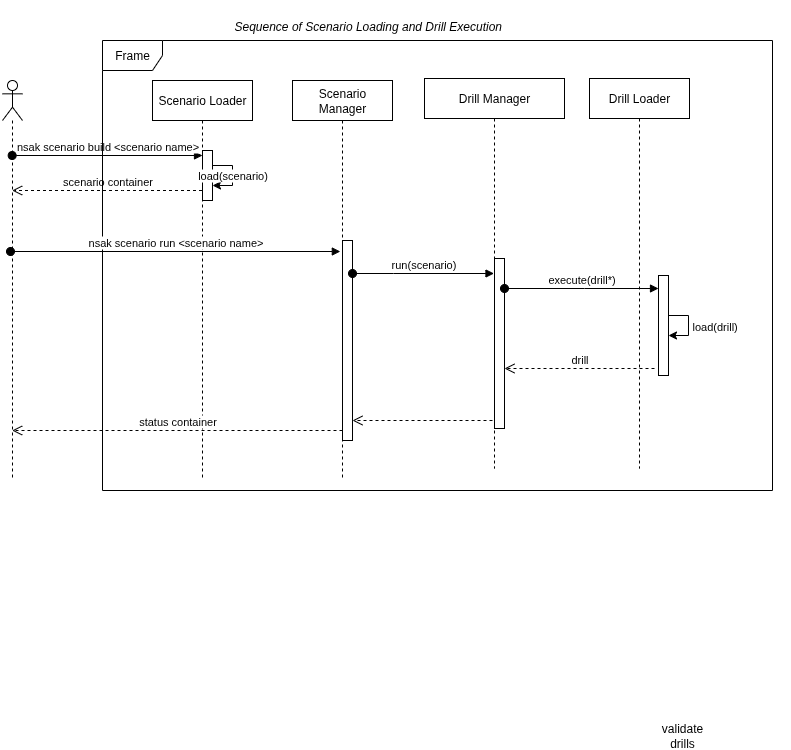

The diagram above was exported from draw.io. Its source (the exported page's mxGraphModel, read from the mxfile embedded in the PNG):
<mxGraphModel dx="1177" dy="734" grid="0" gridSize="10" guides="0" tooltips="1" connect="1" arrows="1" fold="1" page="1" pageScale="1" pageWidth="850" pageHeight="1100" math="0" shadow="0">
  <root>
    <mxCell id="0" />
    <mxCell id="1" parent="0" />
    <mxCell id="8mh_IuDypJlWYgCFFRrI-1" value="&lt;blockquote data-start=&quot;1364&quot; data-end=&quot;1416&quot;&gt;&lt;p data-start=&quot;1366&quot; data-end=&quot;1416&quot;&gt;&lt;em data-start=&quot;1366&quot; data-end=&quot;1416&quot;&gt;Sequence of Scenario Loading and Drill Execution&lt;/em&gt;&lt;/p&gt;&#10;&lt;/blockquote&gt;&#10;&lt;h3 data-start=&quot;1418&quot; data-end=&quot;1453&quot;&gt;&lt;/h3&gt;" style="text;whiteSpace=wrap;html=1;" vertex="1" parent="1">
      <mxGeometry x="240" y="20" width="380" height="50" as="geometry" />
    </mxCell>
    <mxCell id="8mh_IuDypJlWYgCFFRrI-16" value="" style="shape=umlLifeline;perimeter=lifelinePerimeter;whiteSpace=wrap;html=1;container=1;dropTarget=0;collapsible=0;recursiveResize=0;outlineConnect=0;portConstraint=eastwest;newEdgeStyle={&quot;curved&quot;:0,&quot;rounded&quot;:0};participant=umlActor;" vertex="1" parent="1">
      <mxGeometry x="50" y="100" width="20" height="400" as="geometry" />
    </mxCell>
    <mxCell id="8mh_IuDypJlWYgCFFRrI-18" value="&lt;span style=&quot;text-align: left;&quot;&gt;Scenario Loader&lt;/span&gt;" style="shape=umlLifeline;perimeter=lifelinePerimeter;whiteSpace=wrap;html=1;container=1;dropTarget=0;collapsible=0;recursiveResize=0;outlineConnect=0;portConstraint=eastwest;newEdgeStyle={&quot;edgeStyle&quot;:&quot;elbowEdgeStyle&quot;,&quot;elbow&quot;:&quot;vertical&quot;,&quot;curved&quot;:0,&quot;rounded&quot;:0};size=40;" vertex="1" parent="1">
      <mxGeometry x="200" y="100" width="100" height="400" as="geometry" />
    </mxCell>
    <mxCell id="8mh_IuDypJlWYgCFFRrI-24" value="" style="html=1;points=[[0,0,0,0,5],[0,1,0,0,-5],[1,0,0,0,5],[1,1,0,0,-5]];perimeter=orthogonalPerimeter;outlineConnect=0;targetShapes=umlLifeline;portConstraint=eastwest;newEdgeStyle={&quot;curved&quot;:0,&quot;rounded&quot;:0};" vertex="1" parent="8mh_IuDypJlWYgCFFRrI-18">
      <mxGeometry x="50" y="70" width="10" height="50" as="geometry" />
    </mxCell>
    <mxCell id="8mh_IuDypJlWYgCFFRrI-86" value="load(scenario)" style="edgeStyle=orthogonalEdgeStyle;rounded=0;orthogonalLoop=1;jettySize=auto;html=1;curved=0;elbow=horizontal;" edge="1" parent="8mh_IuDypJlWYgCFFRrI-18" source="8mh_IuDypJlWYgCFFRrI-24" target="8mh_IuDypJlWYgCFFRrI-24">
      <mxGeometry relative="1" as="geometry" />
    </mxCell>
    <mxCell id="8mh_IuDypJlWYgCFFRrI-19" value="&lt;span style=&quot;text-align: left;&quot;&gt;Drill Loader&lt;/span&gt;" style="shape=umlLifeline;perimeter=lifelinePerimeter;whiteSpace=wrap;html=1;container=1;dropTarget=0;collapsible=0;recursiveResize=0;outlineConnect=0;portConstraint=eastwest;newEdgeStyle={&quot;edgeStyle&quot;:&quot;elbowEdgeStyle&quot;,&quot;elbow&quot;:&quot;vertical&quot;,&quot;curved&quot;:0,&quot;rounded&quot;:0};" vertex="1" parent="1">
      <mxGeometry x="637" y="98" width="100" height="390" as="geometry" />
    </mxCell>
    <mxCell id="8mh_IuDypJlWYgCFFRrI-20" value="&lt;span style=&quot;text-align: left;&quot;&gt;Scenario Manager&lt;/span&gt;" style="shape=umlLifeline;perimeter=lifelinePerimeter;whiteSpace=wrap;html=1;container=1;dropTarget=0;collapsible=0;recursiveResize=0;outlineConnect=0;portConstraint=eastwest;newEdgeStyle={&quot;edgeStyle&quot;:&quot;elbowEdgeStyle&quot;,&quot;elbow&quot;:&quot;vertical&quot;,&quot;curved&quot;:0,&quot;rounded&quot;:0};" vertex="1" parent="1">
      <mxGeometry x="340" y="100" width="100" height="400" as="geometry" />
    </mxCell>
    <mxCell id="8mh_IuDypJlWYgCFFRrI-21" value="&lt;span style=&quot;text-align: left;&quot;&gt;Drill Manager&lt;/span&gt;" style="shape=umlLifeline;perimeter=lifelinePerimeter;whiteSpace=wrap;html=1;container=1;dropTarget=0;collapsible=0;recursiveResize=0;outlineConnect=0;portConstraint=eastwest;newEdgeStyle={&quot;edgeStyle&quot;:&quot;elbowEdgeStyle&quot;,&quot;elbow&quot;:&quot;vertical&quot;,&quot;curved&quot;:0,&quot;rounded&quot;:0};" vertex="1" parent="1">
      <mxGeometry x="472" y="98" width="140" height="390" as="geometry" />
    </mxCell>
    <mxCell id="8mh_IuDypJlWYgCFFRrI-55" value="" style="html=1;points=[[0,0,0,0,5],[0,1,0,0,-5],[1,0,0,0,5],[1,1,0,0,-5]];perimeter=orthogonalPerimeter;outlineConnect=0;targetShapes=umlLifeline;portConstraint=eastwest;newEdgeStyle={&quot;curved&quot;:0,&quot;rounded&quot;:0};" vertex="1" parent="8mh_IuDypJlWYgCFFRrI-21">
      <mxGeometry x="70" y="180" width="10" height="170" as="geometry" />
    </mxCell>
    <mxCell id="8mh_IuDypJlWYgCFFRrI-68" value="drill" style="html=1;verticalAlign=bottom;endArrow=open;dashed=1;endSize=8;curved=0;rounded=0;" edge="1" parent="8mh_IuDypJlWYgCFFRrI-21" target="8mh_IuDypJlWYgCFFRrI-55">
      <mxGeometry relative="1" as="geometry">
        <mxPoint x="230" y="290" as="sourcePoint" />
        <mxPoint x="80" y="290" as="targetPoint" />
      </mxGeometry>
    </mxCell>
    <mxCell id="8mh_IuDypJlWYgCFFRrI-25" value="nsak scenario build &amp;lt;scenario name&amp;gt;" style="html=1;verticalAlign=bottom;startArrow=oval;endArrow=block;startSize=8;curved=0;rounded=0;entryX=0;entryY=0;entryDx=0;entryDy=5;" edge="1" target="8mh_IuDypJlWYgCFFRrI-24" parent="1" source="8mh_IuDypJlWYgCFFRrI-16">
      <mxGeometry relative="1" as="geometry">
        <mxPoint x="140" y="175" as="sourcePoint" />
      </mxGeometry>
    </mxCell>
    <mxCell id="8mh_IuDypJlWYgCFFRrI-33" value="validate drills" style="text;html=1;align=center;verticalAlign=middle;whiteSpace=wrap;rounded=0;" vertex="1" parent="1">
      <mxGeometry x="700" y="740" width="60" height="30" as="geometry" />
    </mxCell>
    <mxCell id="8mh_IuDypJlWYgCFFRrI-42" value="scenario container" style="html=1;verticalAlign=bottom;endArrow=open;dashed=1;endSize=8;curved=0;rounded=0;" edge="1" parent="1">
      <mxGeometry relative="1" as="geometry">
        <mxPoint x="249.5" y="210" as="sourcePoint" />
        <mxPoint x="59.666666666666515" y="210" as="targetPoint" />
        <Array as="points">
          <mxPoint x="170" y="210" />
        </Array>
      </mxGeometry>
    </mxCell>
    <mxCell id="8mh_IuDypJlWYgCFFRrI-56" value="Frame" style="shape=umlFrame;whiteSpace=wrap;html=1;pointerEvents=0;" vertex="1" parent="1">
      <mxGeometry x="150" y="60" width="670" height="450" as="geometry" />
    </mxCell>
    <mxCell id="8mh_IuDypJlWYgCFFRrI-67" value="&lt;span style=&quot;color: rgb(0, 0, 0); font-family: Helvetica; font-size: 11px; font-style: normal; font-variant-ligatures: normal; font-variant-caps: normal; font-weight: 400; letter-spacing: normal; orphans: 2; text-align: left; text-indent: 0px; text-transform: none; widows: 2; word-spacing: 0px; -webkit-text-stroke-width: 0px; white-space: nowrap; background-color: rgb(255, 255, 255); text-decoration-thickness: initial; text-decoration-style: initial; text-decoration-color: initial; display: inline !important; float: none;&quot;&gt;load(drill)&lt;/span&gt;" style="text;whiteSpace=wrap;html=1;" vertex="1" parent="1">
      <mxGeometry x="738" y="332" width="100" height="40" as="geometry" />
    </mxCell>
    <mxCell id="8mh_IuDypJlWYgCFFRrI-50" value="" style="html=1;points=[[0,0,0,0,5],[0,1,0,0,-5],[1,0,0,0,5],[1,1,0,0,-5]];perimeter=orthogonalPerimeter;outlineConnect=0;targetShapes=umlLifeline;portConstraint=eastwest;newEdgeStyle={&quot;curved&quot;:0,&quot;rounded&quot;:0};" vertex="1" parent="1">
      <mxGeometry x="706" y="295" width="10" height="100" as="geometry" />
    </mxCell>
    <mxCell id="8mh_IuDypJlWYgCFFRrI-63" style="edgeStyle=orthogonalEdgeStyle;rounded=0;orthogonalLoop=1;jettySize=auto;html=1;curved=0;" edge="1" parent="1" source="8mh_IuDypJlWYgCFFRrI-50" target="8mh_IuDypJlWYgCFFRrI-50">
      <mxGeometry relative="1" as="geometry" />
    </mxCell>
    <mxCell id="8mh_IuDypJlWYgCFFRrI-51" value="execute(drill*)" style="html=1;verticalAlign=bottom;startArrow=oval;endArrow=block;startSize=8;curved=0;rounded=0;" edge="1" target="8mh_IuDypJlWYgCFFRrI-50" parent="1" source="8mh_IuDypJlWYgCFFRrI-55">
      <mxGeometry relative="1" as="geometry">
        <mxPoint x="600" y="355" as="sourcePoint" />
        <Array as="points">
          <mxPoint x="632" y="308" />
        </Array>
      </mxGeometry>
    </mxCell>
    <mxCell id="8mh_IuDypJlWYgCFFRrI-97" value="status container" style="html=1;verticalAlign=bottom;endArrow=open;dashed=1;endSize=8;curved=0;rounded=0;" edge="1" parent="1">
      <mxGeometry relative="1" as="geometry">
        <mxPoint x="390" y="450.00000000000006" as="sourcePoint" />
        <mxPoint x="59.666666666666515" y="450.00000000000006" as="targetPoint" />
      </mxGeometry>
    </mxCell>
    <mxCell id="8mh_IuDypJlWYgCFFRrI-43" value="" style="html=1;points=[[0,0,0,0,5],[0,1,0,0,-5],[1,0,0,0,5],[1,1,0,0,-5]];perimeter=orthogonalPerimeter;outlineConnect=0;targetShapes=umlLifeline;portConstraint=eastwest;newEdgeStyle={&quot;curved&quot;:0,&quot;rounded&quot;:0};" vertex="1" parent="1">
      <mxGeometry x="390" y="260" width="10" height="200" as="geometry" />
    </mxCell>
    <mxCell id="8mh_IuDypJlWYgCFFRrI-98" value="" style="html=1;verticalAlign=bottom;endArrow=open;dashed=1;endSize=8;curved=0;rounded=0;" edge="1" parent="1" target="8mh_IuDypJlWYgCFFRrI-43">
      <mxGeometry relative="1" as="geometry">
        <mxPoint x="540" y="440" as="sourcePoint" />
        <mxPoint x="510" y="440" as="targetPoint" />
      </mxGeometry>
    </mxCell>
    <mxCell id="8mh_IuDypJlWYgCFFRrI-44" value="nsak scenario run &amp;lt;scenario name&amp;gt;" style="html=1;verticalAlign=bottom;startArrow=oval;endArrow=block;startSize=8;curved=0;rounded=0;" edge="1" parent="1">
      <mxGeometry relative="1" as="geometry">
        <mxPoint x="57.99666666666651" y="271" as="sourcePoint" />
        <mxPoint x="387.83" y="271" as="targetPoint" />
      </mxGeometry>
    </mxCell>
    <mxCell id="8mh_IuDypJlWYgCFFRrI-45" value="run(scenario)" style="html=1;verticalAlign=bottom;startArrow=oval;startFill=1;endArrow=block;startSize=8;curved=0;rounded=0;" edge="1" parent="1" source="8mh_IuDypJlWYgCFFRrI-43" target="8mh_IuDypJlWYgCFFRrI-21">
      <mxGeometry width="60" relative="1" as="geometry">
        <mxPoint x="372" y="277.5" as="sourcePoint" />
        <mxPoint x="521.5" y="277.5" as="targetPoint" />
        <Array as="points">
          <mxPoint x="441" y="293" />
        </Array>
      </mxGeometry>
    </mxCell>
  </root>
</mxGraphModel>